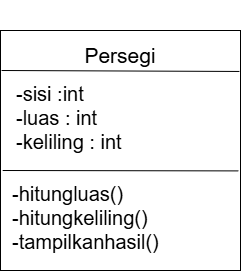

The diagram above was exported from draw.io. Its source (the exported page's mxGraphModel, read from the mxfile embedded in the PNG):
<mxGraphModel dx="1389" dy="749" grid="1" gridSize="10" guides="1" tooltips="1" connect="1" arrows="1" fold="1" page="1" pageScale="1" pageWidth="827" pageHeight="1169" math="0" shadow="0">
  <root>
    <mxCell id="0" />
    <mxCell id="1" parent="0" />
    <mxCell id="vjx7lpUPATxoY7sZFYg8-2" parent="1" style="rounded=0;whiteSpace=wrap;html=1;" value="" vertex="1">
      <mxGeometry height="240" width="240" x="320" y="200" as="geometry" />
    </mxCell>
    <mxCell id="vjx7lpUPATxoY7sZFYg8-3" edge="1" parent="1" style="endArrow=none;html=1;rounded=0;exitX=0.003;exitY=0.184;exitDx=0;exitDy=0;exitPerimeter=0;entryX=0.994;entryY=0.187;entryDx=0;entryDy=0;entryPerimeter=0;" value="">
      <mxGeometry height="50" relative="1" width="50" as="geometry">
        <mxPoint x="321.0799999999999" y="240" as="sourcePoint" />
        <mxPoint x="558.92" y="240.96000000000004" as="targetPoint" />
      </mxGeometry>
    </mxCell>
    <mxCell id="vjx7lpUPATxoY7sZFYg8-4" edge="1" parent="1" style="endArrow=none;html=1;rounded=0;exitX=0.003;exitY=0.184;exitDx=0;exitDy=0;exitPerimeter=0;entryX=0.986;entryY=0.72;entryDx=0;entryDy=0;entryPerimeter=0;" value="">
      <mxGeometry height="50" relative="1" width="50" as="geometry">
        <mxPoint x="322.18" y="340" as="sourcePoint" />
        <mxPoint x="557.8199999999999" y="340.39999999999986" as="targetPoint" />
      </mxGeometry>
    </mxCell>
    <mxCell id="vjx7lpUPATxoY7sZFYg8-6" parent="1" style="text;html=1;whiteSpace=wrap;strokeColor=none;fillColor=none;align=center;verticalAlign=middle;rounded=0;fontSize=21;" value="Persegi" vertex="1">
      <mxGeometry height="30" width="60" x="410" y="210" as="geometry" />
    </mxCell>
    <mxCell id="vjx7lpUPATxoY7sZFYg8-7" parent="1" style="text;html=1;whiteSpace=wrap;overflow=hidden;rounded=0;fontSize=20;" value="&lt;h1 style=&quot;margin-top: 0px;&quot;&gt;&lt;br&gt;&lt;/h1&gt;&lt;div&gt;-sisi :int&lt;/div&gt;&lt;div&gt;-luas : int&lt;/div&gt;&lt;div&gt;-keliling : int&lt;/div&gt;" vertex="1">
      <mxGeometry height="180" width="216" x="334" y="170" as="geometry" />
    </mxCell>
    <mxCell id="vjx7lpUPATxoY7sZFYg8-8" parent="1" style="text;html=1;whiteSpace=wrap;overflow=hidden;rounded=0;" value="&lt;h1 style=&quot;margin-top: 0px;&quot;&gt;&lt;font style=&quot;font-size: 20px;&quot;&gt;&lt;br&gt;&lt;/font&gt;&lt;/h1&gt;&lt;div&gt;&lt;font style=&quot;font-size: 20px;&quot;&gt;-hitungluas()&lt;/font&gt;&lt;/div&gt;&lt;div&gt;&lt;font style=&quot;font-size: 20px;&quot;&gt;-hitungkeliling()&lt;/font&gt;&lt;/div&gt;&lt;div&gt;&lt;font style=&quot;font-size: 20px;&quot;&gt;-tampilkanhasil()&lt;/font&gt;&lt;/div&gt;" vertex="1">
      <mxGeometry height="120" width="230" x="330" y="300" as="geometry" />
    </mxCell>
  </root>
</mxGraphModel>